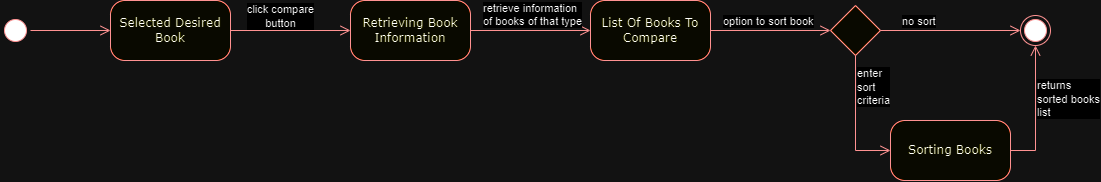

The diagram above was exported from draw.io. Its source (the exported page's mxGraphModel, read from the mxfile embedded in the PNG):
<mxGraphModel dx="1105" dy="586" grid="1" gridSize="10" guides="1" tooltips="1" connect="1" arrows="1" fold="1" page="1" pageScale="1" pageWidth="1100" pageHeight="850" background="none" math="0" shadow="0">
  <root>
    <mxCell id="0" />
    <mxCell id="1" parent="0" />
    <mxCell id="382b91b5511bd0f7-1" value="" style="ellipse;html=1;shape=startState;fillColor=#000000;strokeColor=#ff0000;rounded=1;shadow=0;comic=0;labelBackgroundColor=none;fontFamily=Verdana;fontSize=12;fontColor=#000000;align=center;direction=south;" parent="1" vertex="1">
      <mxGeometry x="130" y="135" width="30" height="30" as="geometry" />
    </mxCell>
    <mxCell id="382b91b5511bd0f7-6" value="Selected Desired Book" style="rounded=1;whiteSpace=wrap;html=1;arcSize=24;fillColor=#ffffc0;strokeColor=#ff0000;shadow=0;comic=0;labelBackgroundColor=none;fontFamily=Verdana;fontSize=12;fontColor=#000000;align=center;" parent="1" vertex="1">
      <mxGeometry x="240" y="120" width="120" height="60" as="geometry" />
    </mxCell>
    <mxCell id="3cde6dad864a17aa-4" style="edgeStyle=orthogonalEdgeStyle;html=1;exitX=1;exitY=0.5;labelBackgroundColor=none;endArrow=open;endSize=8;strokeColor=#ff0000;fontFamily=Verdana;fontSize=12;align=left;exitDx=0;exitDy=0;entryX=0;entryY=0.5;entryDx=0;entryDy=0;" parent="1" source="382b91b5511bd0f7-6" target="lwzPPuOQKrHjYgnIzA8Y-13" edge="1">
      <mxGeometry relative="1" as="geometry">
        <Array as="points" />
        <mxPoint x="880" y="310" as="sourcePoint" />
        <mxPoint x="620" y="150" as="targetPoint" />
      </mxGeometry>
    </mxCell>
    <mxCell id="lwzPPuOQKrHjYgnIzA8Y-4" value="click compare&lt;br&gt;button" style="edgeLabel;html=1;align=center;verticalAlign=middle;resizable=0;points=[];" parent="3cde6dad864a17aa-4" vertex="1" connectable="0">
      <mxGeometry x="-0.1833" y="-1" relative="1" as="geometry">
        <mxPoint y="-16" as="offset" />
      </mxGeometry>
    </mxCell>
    <mxCell id="2a3bc250acf0617d-9" style="edgeStyle=orthogonalEdgeStyle;html=1;labelBackgroundColor=none;endArrow=open;endSize=8;strokeColor=#ff0000;fontFamily=Verdana;fontSize=12;align=left;" parent="1" source="382b91b5511bd0f7-1" target="382b91b5511bd0f7-6" edge="1">
      <mxGeometry relative="1" as="geometry" />
    </mxCell>
    <mxCell id="lwzPPuOQKrHjYgnIzA8Y-1" value="List Of Books To Compare" style="rounded=1;whiteSpace=wrap;html=1;arcSize=24;fillColor=#ffffc0;strokeColor=#ff0000;shadow=0;comic=0;labelBackgroundColor=none;fontFamily=Verdana;fontSize=12;fontColor=#000000;align=center;" parent="1" vertex="1">
      <mxGeometry x="720" y="120" width="120" height="60" as="geometry" />
    </mxCell>
    <mxCell id="lwzPPuOQKrHjYgnIzA8Y-6" value="" style="rhombus;whiteSpace=wrap;html=1;fontColor=#000000;fillColor=#ffffc0;strokeColor=#ff0000;" parent="1" vertex="1">
      <mxGeometry x="960" y="125" width="50" height="50" as="geometry" />
    </mxCell>
    <mxCell id="lwzPPuOQKrHjYgnIzA8Y-8" value="no sort" style="edgeStyle=orthogonalEdgeStyle;html=1;align=left;verticalAlign=bottom;endArrow=open;endSize=8;strokeColor=#ff0000;rounded=0;exitX=1;exitY=0.5;exitDx=0;exitDy=0;entryX=0;entryY=0.5;entryDx=0;entryDy=0;" parent="1" source="lwzPPuOQKrHjYgnIzA8Y-6" target="lwzPPuOQKrHjYgnIzA8Y-11" edge="1">
      <mxGeometry x="-0.7143" relative="1" as="geometry">
        <mxPoint x="1080" y="150" as="targetPoint" />
        <mxPoint as="offset" />
      </mxGeometry>
    </mxCell>
    <mxCell id="lwzPPuOQKrHjYgnIzA8Y-10" value="option to sort book" style="edgeStyle=orthogonalEdgeStyle;html=1;align=left;verticalAlign=bottom;endArrow=open;endSize=8;strokeColor=#ff0000;rounded=0;exitX=1;exitY=0.5;exitDx=0;exitDy=0;" parent="1" source="lwzPPuOQKrHjYgnIzA8Y-1" target="lwzPPuOQKrHjYgnIzA8Y-6" edge="1">
      <mxGeometry x="-0.8333" relative="1" as="geometry">
        <mxPoint x="970" y="290" as="targetPoint" />
        <mxPoint x="1020" y="160" as="sourcePoint" />
        <mxPoint as="offset" />
      </mxGeometry>
    </mxCell>
    <mxCell id="lwzPPuOQKrHjYgnIzA8Y-11" value="" style="ellipse;html=1;shape=endState;fillColor=#000000;strokeColor=#ff0000;" parent="1" vertex="1">
      <mxGeometry x="1150" y="135" width="30" height="30" as="geometry" />
    </mxCell>
    <mxCell id="lwzPPuOQKrHjYgnIzA8Y-12" value="Sorting Books" style="rounded=1;whiteSpace=wrap;html=1;arcSize=24;fillColor=#ffffc0;strokeColor=#ff0000;shadow=0;comic=0;labelBackgroundColor=none;fontFamily=Verdana;fontSize=12;fontColor=#000000;align=center;" parent="1" vertex="1">
      <mxGeometry x="1020" y="240" width="120" height="60" as="geometry" />
    </mxCell>
    <mxCell id="lwzPPuOQKrHjYgnIzA8Y-13" value="Retrieving Book Information" style="rounded=1;whiteSpace=wrap;html=1;arcSize=24;fillColor=#ffffc0;strokeColor=#ff0000;shadow=0;comic=0;labelBackgroundColor=none;fontFamily=Verdana;fontSize=12;fontColor=#000000;align=center;" parent="1" vertex="1">
      <mxGeometry x="480" y="120" width="120" height="60" as="geometry" />
    </mxCell>
    <mxCell id="lwzPPuOQKrHjYgnIzA8Y-14" value="retrieve information&lt;br&gt;of books of that type" style="edgeStyle=orthogonalEdgeStyle;html=1;align=left;verticalAlign=bottom;endArrow=open;endSize=8;strokeColor=#ff0000;rounded=0;exitX=1;exitY=0.5;exitDx=0;exitDy=0;entryX=0;entryY=0.5;entryDx=0;entryDy=0;" parent="1" source="lwzPPuOQKrHjYgnIzA8Y-13" target="lwzPPuOQKrHjYgnIzA8Y-1" edge="1">
      <mxGeometry x="-0.8333" relative="1" as="geometry">
        <mxPoint x="680" y="150" as="targetPoint" />
        <mxPoint x="850" y="160" as="sourcePoint" />
        <mxPoint as="offset" />
      </mxGeometry>
    </mxCell>
    <mxCell id="lwzPPuOQKrHjYgnIzA8Y-15" value="enter&lt;br&gt;sort&lt;br&gt;criteria" style="edgeStyle=orthogonalEdgeStyle;html=1;align=left;verticalAlign=bottom;endArrow=open;endSize=8;strokeColor=#ff0000;rounded=0;exitX=0.5;exitY=1;exitDx=0;exitDy=0;entryX=0;entryY=0.5;entryDx=0;entryDy=0;" parent="1" source="lwzPPuOQKrHjYgnIzA8Y-6" target="lwzPPuOQKrHjYgnIzA8Y-12" edge="1">
      <mxGeometry x="-0.1818" relative="1" as="geometry">
        <mxPoint x="1160" y="160" as="targetPoint" />
        <mxPoint x="1020" y="160" as="sourcePoint" />
        <mxPoint as="offset" />
      </mxGeometry>
    </mxCell>
    <mxCell id="lwzPPuOQKrHjYgnIzA8Y-16" value="returns&lt;br&gt;sorted books&lt;br&gt;list" style="edgeStyle=orthogonalEdgeStyle;html=1;align=left;verticalAlign=bottom;endArrow=open;endSize=8;strokeColor=#ff0000;rounded=0;exitX=1;exitY=0.5;exitDx=0;exitDy=0;entryX=0.5;entryY=1;entryDx=0;entryDy=0;" parent="1" source="lwzPPuOQKrHjYgnIzA8Y-12" target="lwzPPuOQKrHjYgnIzA8Y-11" edge="1">
      <mxGeometry x="-0.1818" relative="1" as="geometry">
        <mxPoint x="1020" y="280" as="targetPoint" />
        <mxPoint x="995" y="185" as="sourcePoint" />
        <mxPoint as="offset" />
      </mxGeometry>
    </mxCell>
  </root>
</mxGraphModel>